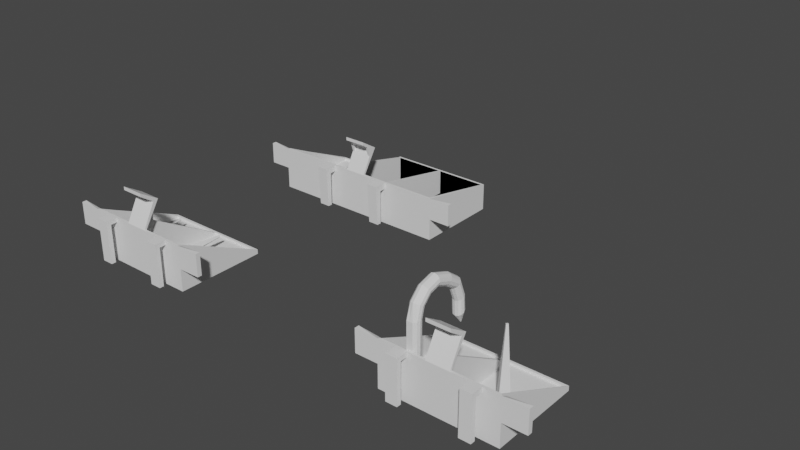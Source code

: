 # Source: A06_4_Espeto_Frutas_espeto_espeto.blend  (saved by Blender 2.93.20; exported with 4.5.12 LTS)
import bpy
from mathutils import Matrix  # noqa: F401  (used for matrix-valued properties, if any)

bpy.ops.wm.read_factory_settings(use_empty=True)
scene = bpy.context.scene
scene.name = 'Scene'

# ---- collections
col_collection = bpy.data.collections.new('Collection'); scene.collection.children.link(col_collection)

# ---- world
world_world = bpy.data.worlds.new('World'); scene.world = world_world
world_world.use_nodes = True; world_world.node_tree.nodes.clear()
_N = world_world.node_tree.nodes; _L = world_world.node_tree.links
n0 = _N.new('ShaderNodeOutputWorld'); n0.name = 'World Output'; n0.location = (300, 300)
n1 = _N.new('ShaderNodeBackground'); n1.name = 'Background'; n1.location = (10, 300)
n1.inputs[0].default_value = (0.05088, 0.05088, 0.05088, 1.0)
_L.new(n1.outputs[0], n0.inputs[0])
n0.is_active_output = True
world_world.color = (0.05088, 0.05088, 0.05088)
world_world.use_sun_shadow = False
world_world.sun_shadow_jitter_overblur = 0.0

# ---- meshes
me_a06_3_caqueiro_001 = bpy.data.meshes.new('A06_3_Caqueiro.001')
me_a06_3_caqueiro_001.from_pydata([(1.0, 3.8, -1.0), (6.0, 3.8, -1.0), (6.0, -0.2, -1.0), (1.0, -0.2, -1.0), (6.0, 3.8, -0.8), (6.0, -0.2, 1.0), (6.0, -0.2, 1.192e-07), (1.0, -0.2, 1.0), (1.0, 3.8, -0.8), (1.0, -0.2, 1.192e-07), (1.1, -0.1, -0.9), (1.1, 3.7, -0.9), (1.1, 3.7, -0.8), (1.1, -0.1, 1.0), (5.9, 3.7, -0.9), (5.9, -0.1, -0.9), (5.9, -0.1, 1.0), (5.9, 3.7, -0.8), (3.45, 3.7, -0.9), (3.55, 3.7, -0.9), (3.55, 3.7, -0.8), (3.45, 3.7, -0.8), (3.45, -0.1, -0.9), (3.55, -0.1, -0.9), (3.45, -0.1, 1.0), (3.45, 0.6, 1.0), (3.55, -0.1, 1.0), (3.55, 0.6, 1.0), (1.0, 1.49e-08, 1.192e-07), (9.537e-07, 1.49e-08, 1.192e-07), (9.537e-07, -0.2, 1.192e-07), (9.537e-07, -0.2, 1.0), (9.537e-07, 1.49e-08, 1.0), (1.0, 1.49e-08, 0.91), (6.0, 1.49e-08, 0.91), (7.0, 1.49e-08, 1.0), (7.0, -0.2, 1.0), (7.0, -0.2, 1.192e-07), (7.0, 1.49e-08, 1.192e-07), (6.0, 1.49e-08, 1.192e-07), (4.0, -0.2, 2.45), (3.0, -0.2, 2.45), (4.0, -0.2, 2.6), (3.0, -0.2, 2.6), (4.0, 0.6, 2.1), (3.55, 0.6, 2.1), (3.45, 0.6, 2.1), (3.0, 0.6, 2.1), (4.0, -0.2, 1.0), (4.0, -0.1, 1.0), (3.0, -0.1, 1.0), (3.0, -0.2, 1.0), (4.75, -0.2, 1.0), (5.25, -0.2, 1.0), (1.75, -0.2, 1.0), (2.25, -0.2, 1.0), (2.25, -0.7, 1.0), (1.75, -0.7, 1.0), (2.25, -0.7, -0.9), (1.75, -0.7, -0.9), (2.25, -0.5, -0.9), (1.75, -0.5, -0.9), (1.75, -0.2, 0.8), (2.25, -0.2, 0.8), (1.75, -0.5, 0.8), (2.25, -0.5, 0.8), (4.75, -0.2, 0.8), (5.25, -0.2, 0.8), (5.25, -0.7, 1.0), (4.75, -0.7, 1.0), (4.75, -0.5, 0.8), (5.25, -0.5, 0.8), (4.75, -0.5, -0.9), (5.25, -0.5, -0.9), (5.25, -0.7, -0.9), (4.75, -0.7, -0.9), (4.725, 2.1, -0.9), (4.425, 1.8, -0.9), (5.025, 1.8, -0.9), (4.725, 1.5, -0.9), (4.725, 1.86, 2.1), (4.665, 1.8, 2.1), (4.785, 1.8, 2.1), (4.725, 1.74, 2.1), (2.275, 1.15, 3.35), (2.15, 1.15, 3.317), (2.058, 1.15, 3.225), (2.025, 1.15, 3.1), (2.058, 1.15, 2.975), (2.15, 1.15, 2.883), (2.275, 1.15, 2.85), (2.4, 1.15, 2.883), (2.492, 1.15, 2.975), (2.525, 1.15, 3.1), (2.492, 1.15, 3.225), (2.4, 1.15, 3.317), (2.275, 1.875, 3.083), (2.15, 1.858, 3.054), (2.058, 1.813, 2.974), (2.025, 1.75, 2.866), (2.058, 1.688, 2.758), (2.15, 1.642, 2.679), (2.275, 1.625, 2.65), (2.4, 1.642, 2.679), (2.492, 1.688, 2.758), (2.525, 1.75, 2.866), (2.492, 1.813, 2.974), (2.4, 1.858, 3.054), (2.275, 2.714, 1.414), (2.161, 2.687, 1.399), (2.077, 2.615, 1.357), (2.047, 2.516, 1.3), (2.077, 2.417, 1.243), (2.161, 2.345, 1.201), (2.275, 2.318, 1.186), (2.389, 2.345, 1.201), (2.473, 2.417, 1.243), (2.503, 2.516, 1.3), (2.473, 2.615, 1.357), (2.389, 2.687, 1.399), (2.275, 2.675, 0.8), (2.263, 2.672, 0.8), (2.253, 2.663, 0.8), (2.25, 2.65, 0.8), (2.253, 2.638, 0.8), (2.263, 2.628, 0.8), (2.275, 2.625, 0.8), (2.288, 2.628, 0.8), (2.297, 2.638, 0.8), (2.3, 2.65, 0.8), (2.297, 2.663, 0.8), (2.288, 2.672, 0.8), (2.275, -0.1, 2.1), (2.15, -0.1, 2.1), (2.058, 0.025, 2.1), (2.025, 0.15, 2.1), (2.058, 0.275, 2.1), (2.15, 0.3665, 2.1), (2.275, 0.4, 2.1), (2.4, 0.3665, 2.1), (2.492, 0.275, 2.1), (2.525, 0.15, 2.1), (2.492, 0.025, 2.1), (2.4, -0.1, 2.1), (2.275, 0.06747, 2.725), (2.15, 0.09647, 2.708), (2.058, 0.1757, 2.662), (2.025, 0.284, 2.6), (2.058, 0.3922, 2.538), (2.15, 0.4715, 2.492), (2.275, 0.5005, 2.475), (2.4, 0.4715, 2.492), (2.492, 0.3922, 2.538), (2.525, 0.284, 2.6), (2.492, 0.1757, 2.662), (2.4, 0.09647, 2.708), (2.275, 0.525, 3.183), (2.15, 0.5417, 3.154), (2.058, 0.5875, 3.074), (2.025, 0.65, 2.966), (2.058, 0.7125, 2.858), (2.15, 0.7583, 2.779), (2.275, 0.775, 2.75), (2.4, 0.7583, 2.779), (2.492, 0.7125, 2.858), (2.525, 0.65, 2.966), (2.492, 0.5875, 3.074), (2.4, 0.5417, 3.154), (2.15, -0.1, -0.9), (2.058, 0.025, -0.9), (2.025, 0.15, -0.9), (2.058, 0.275, -0.9), (2.15, 0.3665, -0.9), (2.275, 0.4, -0.9), (2.4, 0.3665, -0.9), (2.492, 0.275, -0.9), (2.525, 0.15, -0.9), (2.492, 0.025, -0.9), (2.4, -0.1, -0.9), (2.4, -0.1, 1.0), (2.15, -0.1, 1.0), (2.275, -0.1, 1.0), (2.275, 2.394, 2.698), (2.068, 2.152, 2.45), (2.482, 2.152, 2.45), (2.155, 2.373, 2.676), (2.155, 2.093, 2.39), (2.514, 2.233, 2.533), (2.068, 2.314, 2.616), (2.275, 2.072, 2.368), (2.482, 2.314, 2.616), (2.036, 2.233, 2.533), (2.395, 2.093, 2.39), (2.395, 2.373, 2.676), (2.275, 2.654, 2.056), (2.073, 2.385, 1.847), (2.477, 2.385, 1.847), (2.158, 2.63, 2.037), (2.158, 2.319, 1.796), (2.509, 2.475, 1.917), (2.073, 2.564, 1.986), (2.275, 2.295, 1.777), (2.477, 2.564, 1.986), (2.041, 2.475, 1.917), (2.392, 2.319, 1.796), (2.392, 2.63, 2.037), (3.0, 0.3688, 2.056), (4.0, 0.3688, 2.056)], [], [(66, 63, 62, 3, 2, 67), (30, 31, 7, 9), (14, 15, 16), (14, 16, 17), (0, 1, 2, 3), (20, 19, 14, 17), (19, 20, 27, 26, 23), (4, 17, 16), (4, 16, 5), (0, 8, 4, 1), (1, 4, 5, 6, 2), (56, 57, 54, 55), (62, 63, 65, 64), (44, 45, 26, 49), (72, 70, 71, 73), (52, 66, 70, 72, 75, 69), (52, 53, 68, 69), (74, 75, 72, 73), (67, 53, 68, 74, 73, 71), (5, 16, 49, 48, 52, 53), (24, 50, 47, 46), (56, 58, 60, 65, 63, 55), (57, 54, 62, 64, 61, 59), (55, 63, 66, 52, 48, 51), (38, 37, 6, 39), (27, 45, 26), (24, 46, 25), (168, 10, 13, 180), (65, 60, 61, 64), (59, 61, 60, 58), (59, 58, 56, 57), (70, 66, 67, 71), (55, 54, 62, 63), (78, 79, 83, 82), (77, 79, 83, 81), (76, 78, 82, 80), (76, 77, 81, 80), (83, 81, 80, 82), (78, 76, 77, 79), (178, 168, 169, 170, 171, 172, 173, 174, 175, 176, 177), (84, 96, 97, 85), (85, 97, 98, 86), (86, 98, 99, 87), (87, 99, 100, 88), (88, 100, 101, 89), (89, 101, 102, 90), (90, 102, 103, 91), (91, 103, 104, 92), (92, 104, 105, 93), (93, 105, 106, 94), (94, 106, 107, 95), (95, 107, 96, 84), (194, 108, 109, 197), (197, 109, 110, 200), (200, 110, 111, 203), (203, 111, 112, 195), (195, 112, 113, 198), (198, 113, 114, 201), (201, 114, 115, 204), (204, 115, 116, 196), (196, 116, 117, 199), (199, 117, 118, 202), (202, 118, 119, 205), (205, 119, 108, 194), (108, 120, 121, 109), (109, 121, 122, 110), (110, 122, 123, 111), (111, 123, 124, 112), (112, 124, 125, 113), (113, 125, 126, 114), (114, 126, 127, 115), (115, 127, 128, 116), (116, 128, 129, 117), (117, 129, 130, 118), (118, 130, 131, 119), (119, 131, 120, 108), (132, 144, 145, 133), (133, 145, 146, 134), (134, 146, 147, 135), (135, 147, 148, 136), (136, 148, 149, 137), (137, 149, 150, 138), (138, 150, 151, 139), (139, 151, 152, 140), (140, 152, 153, 141), (141, 153, 154, 142), (142, 154, 155, 143), (143, 155, 144, 132), (144, 156, 157, 145), (145, 157, 158, 146), (146, 158, 159, 147), (147, 159, 160, 148), (148, 160, 161, 149), (149, 161, 162, 150), (150, 162, 163, 151), (151, 163, 164, 152), (152, 164, 165, 153), (153, 165, 166, 154), (154, 166, 167, 155), (155, 167, 156, 144), (156, 84, 85, 157), (157, 85, 86, 158), (158, 86, 87, 159), (159, 87, 88, 160), (160, 88, 89, 161), (161, 89, 90, 162), (162, 90, 91, 163), (163, 91, 92, 164), (164, 92, 93, 165), (165, 93, 94, 166), (166, 94, 95, 167), (167, 95, 84, 156), (141, 142, 177, 176), (135, 136, 171, 170), (138, 139, 174, 173), (136, 137, 172, 171), (139, 140, 175, 174), (140, 141, 176, 175), (137, 138, 173, 172), (134, 135, 170, 169), (134, 169, 168, 180, 133), (181, 132, 133, 180), (132, 181, 179, 143), (142, 143, 179, 178, 177), (10, 168, 169, 170, 171, 172, 173, 11), (107, 193, 182, 96), (106, 190, 193, 107), (105, 187, 190, 106), (104, 184, 187, 105), (103, 192, 184, 104), (102, 189, 192, 103), (101, 186, 189, 102), (100, 183, 186, 101), (99, 191, 183, 100), (98, 188, 191, 99), (97, 185, 188, 98), (96, 182, 185, 97), (15, 78, 79, 77, 23), (15, 14, 78), (78, 14, 19, 77, 76), (77, 19, 23), (53, 52, 66, 67), (24, 50, 51, 48, 49, 26), (50, 179, 181, 180, 13, 7, 54, 55, 51), (49, 16, 15, 23, 26), (35, 34, 5, 36), (37, 36, 5, 6), (37, 38, 35, 36), (34, 35, 38, 39), (5, 34, 39, 6), (3, 9, 7, 8, 0), (7, 9, 28, 33), (29, 28, 9, 30), (32, 29, 30, 31), (28, 29, 32, 33), (12, 8, 7, 13), (19, 20, 21, 18), (20, 27, 25, 21), (25, 27, 26, 24), (4, 8, 12, 21, 20, 17), (21, 12, 11, 18), (24, 22, 18, 21, 25), (24, 22, 178, 179, 50), (18, 173, 174, 175, 176, 177, 178, 22), (18, 11, 173), (22, 24, 26, 23), (175, 174, 173, 172, 177, 176), (171, 170, 169, 168, 178, 177, 172), (77, 79, 76), (78, 76, 79), (51, 206, 41, 43, 47, 50), (46, 24, 26, 45), (25, 46, 45, 27), (42, 44, 45, 46, 47, 43), (43, 41, 40, 42), (75, 74, 68, 69), (46, 26, 45), (24, 46, 26), (27, 24, 25), (27, 24, 26), (23, 26, 24), (12, 13, 10, 11), (55, 62, 54), (66, 53, 52), (5, 53, 67, 2, 6), (54, 7, 9, 3, 62), (53, 66, 67), (62, 55, 63), (22, 23, 24), (23, 18, 22), (19, 18, 23), (18, 20, 19), (18, 20, 21), (19, 23, 22), (22, 18, 19), (32, 31, 7, 33), (48, 51, 49), (50, 24, 26, 49, 51), (193, 205, 194, 182), (190, 202, 205, 193), (187, 199, 202, 190), (184, 196, 199, 187), (192, 204, 196, 184), (189, 201, 204, 192), (186, 198, 201, 189), (183, 195, 198, 186), (191, 203, 195, 183), (188, 200, 203, 191), (185, 197, 200, 188), (182, 194, 197, 185), (48, 207, 206, 51), (41, 206, 207, 40), (42, 40, 207, 48, 49, 44)])
_uv = me_a06_3_caqueiro_001.uv_layers.new(name='UVMap')
_uv.uv.foreach_set('vector', [0.0, 0.0, 0.0, 0.0, 0.0, 0.0, 0.0, 0.0, 0.0, 0.0, 0.0, 0.0, 0.0, 0.0, 0.0, 0.0, 0.0, 0.0, 0.0, 0.0, 0.0, 0.0, 0.0, 0.0, 0.0, 0.0, 0.0, 0.0, 0.0, 0.0, 0.0, 0.0, 0.0, 0.0, 0.0, 0.0, 0.0, 0.0, 0.0, 0.0, 0.0, 0.0, 0.0, 0.0, 0.0, 0.0, 0.0, 0.0, 0.0, 0.0, 0.0, 0.0, 0.0, 0.0, 0.0, 0.0, 0.0, 0.0, 0.0, 0.0, 0.0, 0.0, 0.0, 0.0, 0.0, 0.0, 0.0, 0.0, 0.0, 0.0, 0.0, 0.0, 0.0, 0.0, 0.0, 0.0, 0.0, 0.0, 0.0, 0.0, 0.0, 0.0, 0.0, 0.0, 0.0, 0.0, 0.0, 0.0, 0.0, 0.0, 0.0, 0.0, 0.0, 0.0, 0.0, 0.0, 0.0, 0.0, 0.0, 0.0, 0.0, 0.0, 0.0, 0.0, 0.0, 0.0, 0.0, 0.0, 0.0, 0.0, 0.0, 0.0, 0.0, 0.0, 0.0, 0.0, 0.0, 0.0, 0.0, 0.0, 0.0, 0.0, 0.0, 0.0, 0.0, 0.0, 0.0, 0.0, 0.0, 0.0, 0.0, 0.0, 0.0, 0.0, 0.0, 0.0, 0.0, 0.0, 0.0, 0.0, 0.0, 0.0, 0.0, 0.0, 0.0, 0.0, 0.0, 0.0, 0.0, 0.0, 0.0, 0.0, 0.0, 0.0, 0.0, 0.0, 0.0, 0.0, 0.0, 0.0, 0.0, 0.0, 0.0, 0.0, 0.0, 0.0, 0.0, 0.0, 0.0, 0.0, 0.0, 0.0, 0.0, 0.0, 0.0, 0.0, 0.0, 0.0, 0.0, 0.0, 0.0, 0.0, 0.0, 0.0, 0.0, 0.0, 0.0, 0.0, 0.0, 0.0, 0.0, 0.0, 0.0, 0.0, 0.0, 0.0, 0.0, 0.0, 0.0, 0.0, 0.0, 0.0, 0.0, 0.0, 0.0, 0.0, 0.0, 0.0, 0.0, 0.0, 0.0, 0.0, 0.0, 0.0, 0.0, 0.0, 0.0, 0.0, 0.0, 0.0, 0.0, 0.0, 0.0, 0.0, 0.0, 0.0, 0.0, 0.0, 0.0, 0.0, 0.0, 0.0, 0.0, 0.0, 0.0, 0.0, 0.0, 0.0, 0.0, 0.0, 0.0, 0.0, 0.0, 0.0, 0.0, 0.0, 0.0, 0.0, 0.0, 0.0, 0.0, 0.0, 0.0, 0.0, 0.0, 0.0, 0.0, 0.0, 0.0, 0.0, 0.0, 0.0, 0.0, 0.0, 0.0, 0.0, 0.0, 0.0, 0.0, 0.0, 0.0, 0.0, 0.0, 0.0, 0.0, 0.0, 0.0, 0.0, 0.0, 0.0, 0.0, 0.0, 0.0, 0.0, 0.0, 0.0, 0.0, 0.0, 0.0, 0.0, 0.0, 0.0, 0.0, 0.0, 0.0, 0.0, 0.0, 0.0, 0.0, 0.0, 0.0, 0.0, 0.0, 0.0, 0.0, 0.0, 0.0, 0.0, 0.0, 0.0, 0.0, 0.0, 0.0, 0.0, 0.0, 0.0, 0.0, 0.0, 0.0, 0.0, 0.0, 0.0, 0.0, 0.0, 0.0, 0.0, 0.0, 0.0, 0.0, 0.0, 0.0, 0.0, 0.25, 0.4167, 0.25, 0.5833, 0.25, 0.6667, 0.25, 0.75, 0.25, 0.8333, 0.25, 0.9167, 0.25, 2.22e-16, 0.25, 0.08333, 0.25, 0.1667, 0.25, 0.25, 0.25, 0.3333, 0.5, 0.5, 0.5833, 0.5, 0.5833, 0.5833, 0.5, 0.5833, 0.5, 0.5833, 0.5833, 0.5833, 0.5833, 0.6667, 0.5, 0.6667, 0.5, 0.6667, 0.5833, 0.6667, 0.5833, 0.75, 0.5, 0.75, 0.5, 0.75, 0.5833, 0.75, 0.5833, 0.8333, 0.5, 0.8333, 0.5, 0.8333, 0.5833, 0.8333, 0.5833, 0.9167, 0.5, 0.9167, 0.5, 0.9167, 0.5833, 0.9167, 0.5833, 1.0, 0.5, 1.0, 0.5, 2.22e-16, 0.5833, 2.22e-16, 0.5833, 0.08333, 0.5, 0.08333, 0.5, 0.08333, 0.5833, 0.08333, 0.5833, 0.1667, 0.5, 0.1667, 0.5, 0.1667, 0.5833, 0.1667, 0.5833, 0.25, 0.5, 0.25, 0.5, 0.25, 0.5833, 0.25, 0.5833, 0.3333, 0.5, 0.3333, 0.5, 0.3333, 0.5833, 0.3333, 0.5833, 0.4167, 0.5, 0.4167, 0.5, 0.4167, 0.5833, 0.4167, 0.5833, 0.5, 0.5, 0.5, 0.6458, 0.5, 0.6667, 0.5, 0.6667, 0.5833, 0.6458, 0.5833, 0.6458, 0.5833, 0.6667, 0.5833, 0.6667, 0.6667, 0.6458, 0.6667, 0.6458, 0.6667, 0.6667, 0.6667, 0.6667, 0.75, 0.6458, 0.75, 0.6458, 0.75, 0.6667, 0.75, 0.6667, 0.8333, 0.6458, 0.8333, 0.6458, 0.8333, 0.6667, 0.8333, 0.6667, 0.9167, 0.6458, 0.9167, 0.6458, 0.9167, 0.6667, 0.9167, 0.6667, 1.0, 0.6458, 1.0, 0.6458, 2.22e-16, 0.6667, 2.22e-16, 0.6667, 0.08333, 0.6458, 0.08333, 0.6458, 0.08333, 0.6667, 0.08333, 0.6667, 0.1667, 0.6458, 0.1667, 0.6458, 0.1667, 0.6667, 0.1667, 0.6667, 0.25, 0.6458, 0.25, 0.6458, 0.25, 0.6667, 0.25, 0.6667, 0.3333, 0.6458, 0.3333, 0.6458, 0.3333, 0.6667, 0.3333, 0.6667, 0.4167, 0.6458, 0.4167, 0.6458, 0.4167, 0.6667, 0.4167, 0.6667, 0.5, 0.6458, 0.5, 0.6667, 0.5, 0.75, 0.5, 0.75, 0.5833, 0.6667, 0.5833, 0.6667, 0.5833, 0.75, 0.5833, 0.75, 0.6667, 0.6667, 0.6667, 0.6667, 0.6667, 0.75, 0.6667, 0.75, 0.75, 0.6667, 0.75, 0.6667, 0.75, 0.75, 0.75, 0.75, 0.8333, 0.6667, 0.8333, 0.6667, 0.8333, 0.75, 0.8333, 0.75, 0.9167, 0.6667, 0.9167, 0.6667, 0.9167, 0.75, 0.9167, 0.75, 1.0, 0.6667, 1.0, 0.6667, 2.22e-16, 0.75, 2.22e-16, 0.75, 0.08333, 0.6667, 0.08333, 0.6667, 0.08333, 0.75, 0.08333, 0.75, 0.1667, 0.6667, 0.1667, 0.6667, 0.1667, 0.75, 0.1667, 0.75, 0.25, 0.6667, 0.25, 0.6667, 0.25, 0.75, 0.25, 0.75, 0.3333, 0.6667, 0.3333, 0.6667, 0.3333, 0.75, 0.3333, 0.75, 0.4167, 0.6667, 0.4167, 0.6667, 0.4167, 0.75, 0.4167, 0.75, 0.5, 0.6667, 0.5, 0.25, 0.5, 0.3333, 0.5, 0.3333, 0.5833, 0.25, 0.5833, 0.25, 0.5833, 0.3333, 0.5833, 0.3333, 0.6667, 0.25, 0.6667, 0.25, 0.6667, 0.3333, 0.6667, 0.3333, 0.75, 0.25, 0.75, 0.25, 0.75, 0.3333, 0.75, 0.3333, 0.8333, 0.25, 0.8333, 0.25, 0.8333, 0.3333, 0.8333, 0.3333, 0.9167, 0.25, 0.9167, 0.25, 0.9167, 0.3333, 0.9167, 0.3333, 1.0, 0.25, 1.0, 0.25, 2.22e-16, 0.3333, 2.22e-16, 0.3333, 0.08333, 0.25, 0.08333, 0.25, 0.08333, 0.3333, 0.08333, 0.3333, 0.1667, 0.25, 0.1667, 0.25, 0.1667, 0.3333, 0.1667, 0.3333, 0.25, 0.25, 0.25, 0.25, 0.25, 0.3333, 0.25, 0.3333, 0.3333, 0.25, 0.3333, 0.25, 0.3333, 0.3333, 0.3333, 0.3333, 0.4167, 0.25, 0.4167, 0.25, 0.4167, 0.3333, 0.4167, 0.3333, 0.5, 0.25, 0.5, 0.3333, 0.5, 0.4167, 0.5, 0.4167, 0.5833, 0.3333, 0.5833, 0.3333, 0.5833, 0.4167, 0.5833, 0.4167, 0.6667, 0.3333, 0.6667, 0.3333, 0.6667, 0.4167, 0.6667, 0.4167, 0.75, 0.3333, 0.75, 0.3333, 0.75, 0.4167, 0.75, 0.4167, 0.8333, 0.3333, 0.8333, 0.3333, 0.8333, 0.4167, 0.8333, 0.4167, 0.9167, 0.3333, 0.9167, 0.3333, 0.9167, 0.4167, 0.9167, 0.4167, 1.0, 0.3333, 1.0, 0.3333, 2.22e-16, 0.4167, 2.22e-16, 0.4167, 0.08333, 0.3333, 0.08333, 0.3333, 0.08333, 0.4167, 0.08333, 0.4167, 0.1667, 0.3333, 0.1667, 0.3333, 0.1667, 0.4167, 0.1667, 0.4167, 0.25, 0.3333, 0.25, 0.3333, 0.25, 0.4167, 0.25, 0.4167, 0.3333, 0.3333, 0.3333, 0.3333, 0.3333, 0.4167, 0.3333, 0.4167, 0.4167, 0.3333, 0.4167, 0.3333, 0.4167, 0.4167, 0.4167, 0.4167, 0.5, 0.3333, 0.5, 0.4167, 0.5, 0.5, 0.5, 0.5, 0.5833, 0.4167, 0.5833, 0.4167, 0.5833, 0.5, 0.5833, 0.5, 0.6667, 0.4167, 0.6667, 0.4167, 0.6667, 0.5, 0.6667, 0.5, 0.75, 0.4167, 0.75, 0.4167, 0.75, 0.5, 0.75, 0.5, 0.8333, 0.4167, 0.8333, 0.4167, 0.8333, 0.5, 0.8333, 0.5, 0.9167, 0.4167, 0.9167, 0.4167, 0.9167, 0.5, 0.9167, 0.5, 1.0, 0.4167, 1.0, 0.4167, 2.22e-16, 0.5, 2.22e-16, 0.5, 0.08333, 0.4167, 0.08333, 0.4167, 0.08333, 0.5, 0.08333, 0.5, 0.1667, 0.4167, 0.1667, 0.4167, 0.1667, 0.5, 0.1667, 0.5, 0.25, 0.4167, 0.25, 0.4167, 0.25, 0.5, 0.25, 0.5, 0.3333, 0.4167, 0.3333, 0.4167, 0.3333, 0.5, 0.3333, 0.5, 0.4167, 0.4167, 0.4167, 0.4167, 0.4167, 0.5, 0.4167, 0.5, 0.5, 0.4167, 0.5, 0.25, 0.25, 0.25, 0.3333, 0.25, 0.3333, 0.25, 0.25, 0.25, 0.75, 0.25, 0.8333, 0.25, 0.8333, 0.25, 0.75, 0.25, 2.22e-16, 0.25, 0.08333, 0.25, 0.08333, 0.25, 2.22e-16, 0.25, 0.8333, 0.25, 0.9167, 0.25, 0.9167, 0.25, 0.8333, 0.25, 0.08333, 0.25, 0.1667, 0.25, 0.1667, 0.25, 0.08333, 0.25, 0.1667, 0.25, 0.25, 0.25, 0.25, 0.25, 0.1667, 0.25, 0.9167, 0.25, 1.0, 0.25, 1.0, 0.25, 0.9167, 0.25, 0.6667, 0.25, 0.75, 0.25, 0.75, 0.25, 0.6667, 0.25, 0.6667, 0.25, 0.6667, 0.25, 0.5833, 0.0, 0.0, 0.25, 0.5833, 0.0, 0.0, 0.0, 0.0, 0.0, 0.0, 0.0, 0.0, 0.0, 0.0, 0.0, 0.0, 0.0, 0.0, 0.0, 0.0, 0.25, 0.3333, 0.0, 0.0, 0.0, 0.0, 0.25, 0.4167, 0.25, 0.3333, 0.0, 0.0, 0.0, 0.0, 0.0, 0.0, 0.0, 0.0, 0.0, 0.0, 0.0, 0.0, 0.0, 0.0, 0.0, 0.0, 0.5833, 0.4167, 0.625, 0.4167, 0.625, 0.5, 0.5833, 0.5, 0.5833, 0.3333, 0.625, 0.3333, 0.625, 0.4167, 0.5833, 0.4167, 0.5833, 0.25, 0.625, 0.25, 0.625, 0.3333, 0.5833, 0.3333, 0.5833, 0.1667, 0.625, 0.1667, 0.625, 0.25, 0.5833, 0.25, 0.5833, 0.08333, 0.625, 0.08333, 0.625, 0.1667, 0.5833, 0.1667, 0.5833, 2.22e-16, 0.625, 2.22e-16, 0.625, 0.08333, 0.5833, 0.08333, 0.5833, 0.9167, 0.625, 0.9167, 0.625, 1.0, 0.5833, 1.0, 0.5833, 0.8333, 0.625, 0.8333, 0.625, 0.9167, 0.5833, 0.9167, 0.5833, 0.75, 0.625, 0.75, 0.625, 0.8333, 0.5833, 0.8333, 0.5833, 0.6667, 0.625, 0.6667, 0.625, 0.75, 0.5833, 0.75, 0.5833, 0.5833, 0.625, 0.5833, 0.625, 0.6667, 0.5833, 0.6667, 0.5833, 0.5, 0.625, 0.5, 0.625, 0.5833, 0.5833, 0.5833, 0.0, 0.0, 0.0, 0.0, 0.0, 0.0, 0.0, 0.0, 0.0, 0.0, 0.0, 0.0, 0.0, 0.0, 0.0, 0.0, 0.0, 0.0, 0.0, 0.0, 0.0, 0.0, 0.0, 0.0, 0.0, 0.0, 0.0, 0.0, 0.0, 0.0, 0.0, 0.0, 0.0, 0.0, 0.0, 0.0, 0.0, 0.0, 0.0, 0.0, 0.0, 0.0, 0.0, 0.0, 0.0, 0.0, 0.0, 0.0, 0.0, 0.0, 0.0, 0.0, 0.0, 0.0, 0.0, 0.0, 0.0, 0.0, 0.0, 0.0, 0.0, 0.0, 0.0, 0.0, 0.0, 0.0, 0.0, 0.0, 0.0, 0.0, 0.0, 0.0, 0.0, 0.0, 0.0, 0.0, 0.0, 0.0, 0.0, 0.0, 0.0, 0.0, 0.0, 0.0, 0.0, 0.0, 0.0, 0.0, 0.0, 0.0, 0.0, 0.0, 0.0, 0.0, 0.0, 0.0, 0.0, 0.0, 0.0, 0.0, 0.0, 0.0, 0.0, 0.0, 0.0, 0.0, 0.0, 0.0, 0.0, 0.0, 0.0, 0.0, 0.0, 0.0, 0.0, 0.0, 0.0, 0.0, 0.0, 0.0, 0.0, 0.0, 0.0, 0.0, 0.0, 0.0, 0.0, 0.0, 0.0, 0.0, 0.0, 0.0, 0.0, 0.0, 0.0, 0.0, 0.0, 0.0, 0.0, 0.0, 0.0, 0.0, 0.0, 0.0, 0.0, 0.0, 0.0, 0.0, 0.0, 0.0, 0.0, 0.0, 0.0, 0.0, 0.0, 0.0, 0.0, 0.0, 0.0, 0.0, 0.0, 0.0, 0.0, 0.0, 0.0, 0.0, 0.0, 0.0, 0.0, 0.0, 0.0, 0.0, 0.0, 0.0, 0.0, 0.0, 0.0, 0.0, 0.0, 0.0, 0.0, 0.0, 0.0, 0.0, 0.0, 0.0, 0.0, 0.0, 0.0, 0.0, 0.0, 0.0, 0.0, 0.0, 0.0, 0.0, 0.0, 0.0, 0.0, 0.0, 0.0, 0.0, 0.0, 0.0, 0.0, 0.0, 0.0, 0.0, 0.0, 0.0, 0.0, 0.0, 0.0, 0.0, 0.0, 0.0, 0.0, 0.0, 0.0, 0.0, 0.0, 0.0, 0.0, 0.0, 0.0, 0.0, 0.0, 0.0, 0.25, 0.4167, 0.0, 0.0, 0.0, 0.0, 0.0, 0.0, 0.0, 0.0, 0.0, 0.0, 0.0, 0.0, 0.0, 0.0, 0.0, 0.0, 0.0, 0.0, 0.0, 0.0, 0.0, 0.0, 0.0, 0.0, 0.0, 0.0, 0.0, 0.0, 0.0, 0.0, 0.0, 0.0, 0.0, 0.0, 0.0, 0.0, 0.0, 0.0, 0.0, 0.0, 0.0, 0.0, 0.0, 0.0, 0.0, 0.0, 0.0, 0.0, 0.0, 0.0, 0.0, 0.0, 0.0, 0.0, 0.0, 0.0, 0.0, 0.0, 0.0, 0.0, 0.0, 0.0, 0.0, 0.0, 0.0, 0.0, 0.0, 0.0, 0.0, 0.0, 0.0, 0.0, 0.0, 0.0, 0.0, 0.0, 0.0, 0.0, 0.0, 0.0, 0.0, 0.0, 0.0, 0.0, 0.0, 0.0, 0.0, 0.0, 0.0, 0.0, 0.0, 0.0, 0.0, 0.0, 0.0, 0.0, 0.0, 0.0, 0.0, 0.0, 0.0, 0.0, 0.0, 0.0, 0.0, 0.0, 0.0, 0.0, 0.0, 0.0, 0.0, 0.0, 0.0, 0.0, 0.0, 0.0, 0.0, 0.0, 0.0, 0.0, 0.0, 0.0, 0.0, 0.0, 0.0, 0.0, 0.0, 0.0, 0.0, 0.0, 0.0, 0.0, 0.0, 0.0, 0.0, 0.0, 0.0, 0.0, 0.0, 0.0, 0.0, 0.0, 0.0, 0.0, 0.0, 0.0, 0.0, 0.0, 0.0, 0.0, 0.0, 0.0, 0.0, 0.0, 0.0, 0.0, 0.0, 0.0, 0.0, 0.0, 0.0, 0.0, 0.0, 0.0, 0.0, 0.0, 0.0, 0.0, 0.0, 0.0, 0.0, 0.0, 0.0, 0.0, 0.0, 0.0, 0.0, 0.0, 0.0, 0.0, 0.0, 0.0, 0.0, 0.0, 0.0, 0.0, 0.0, 0.0, 0.0, 0.0, 0.0, 0.0, 0.0, 0.0, 0.0, 0.0, 0.0, 0.0, 0.0, 0.0, 0.0, 0.0, 0.0, 0.0, 0.0, 0.0, 0.0, 0.0, 0.0, 0.0, 0.0, 0.0, 0.0, 0.0, 0.0, 0.0, 0.0, 0.0, 0.0, 0.0, 0.0, 0.0, 0.0, 0.0, 0.0, 0.0, 0.0, 0.0, 0.0, 0.0, 0.0, 0.0, 0.0, 0.0, 0.0, 0.0, 0.0, 0.0, 0.0, 0.0, 0.0, 0.0, 0.0, 0.0, 0.0, 0.0, 0.0, 0.0, 0.0, 0.0, 0.0, 0.0, 0.0, 0.0, 0.0, 0.0, 0.0, 0.0, 0.0, 0.0, 0.0, 0.0, 0.0, 0.0, 0.0, 0.0, 0.0, 0.0, 0.0, 0.0, 0.0, 0.0, 0.0, 0.0, 0.0, 0.0, 0.625, 0.4167, 0.6458, 0.4167, 0.6458, 0.5, 0.625, 0.5, 0.625, 0.3333, 0.6458, 0.3333, 0.6458, 0.4167, 0.625, 0.4167, 0.625, 0.25, 0.6458, 0.25, 0.6458, 0.3333, 0.625, 0.3333, 0.625, 0.1667, 0.6458, 0.1667, 0.6458, 0.25, 0.625, 0.25, 0.625, 0.08333, 0.6458, 0.08333, 0.6458, 0.1667, 0.625, 0.1667, 0.625, 2.22e-16, 0.6458, 2.22e-16, 0.6458, 0.08333, 0.625, 0.08333, 0.625, 0.9167, 0.6458, 0.9167, 0.6458, 1.0, 0.625, 1.0, 0.625, 0.8333, 0.6458, 0.8333, 0.6458, 0.9167, 0.625, 0.9167, 0.625, 0.75, 0.6458, 0.75, 0.6458, 0.8333, 0.625, 0.8333, 0.625, 0.6667, 0.6458, 0.6667, 0.6458, 0.75, 0.625, 0.75, 0.625, 0.5833, 0.6458, 0.5833, 0.6458, 0.6667, 0.625, 0.6667, 0.625, 0.5, 0.6458, 0.5, 0.6458, 0.5833, 0.625, 0.5833, 0.0, 0.0, 0.0, 0.0, 0.0, 0.0, 0.0, 0.0, 0.0, 0.0, 0.0, 0.0, 0.0, 0.0, 0.0, 0.0, 0.0, 0.0, 0.0, 0.0, 0.0, 0.0, 0.0, 0.0, 0.0, 0.0, 0.0, 0.0])
me_a06_3_caqueiro_001.use_remesh_fix_poles = True
me_a06_3_caqueiro_001.use_remesh_preserve_attributes = False
me_a06_3_caqueiro_001.update()
me_a06_3_caqueiro_005 = bpy.data.meshes.new('A06_3_Caqueiro.005')
me_a06_3_caqueiro_005.from_pydata([(1.0, 4.0, 0.0), (6.0, 4.0, 0.0), (6.0, -1.192e-07, 0.0), (1.0, -1.192e-07, 0.0), (6.0, 4.0, 0.2), (6.0, -1.192e-07, 2.0), (6.0, -1.192e-07, 1.0), (1.0, -1.192e-07, 2.0), (1.0, 4.0, 0.2), (1.0, -1.192e-07, 1.0), (1.1, 0.1, 0.1), (1.1, 3.9, 0.1), (1.1, 3.9, 0.2), (1.1, 0.1, 2.0), (5.9, 3.9, 0.1), (5.9, 0.1, 0.1), (5.9, 0.1, 2.0), (5.9, 3.9, 0.2), (3.55, 3.9, 0.1), (3.55, 3.9, 0.2), (3.45, 3.9, 0.2), (3.55, 0.1, 0.1), (3.45, 0.1, 2.0), (3.45, 0.8, 2.0), (3.55, 0.1, 2.0), (3.55, 0.8, 2.0), (1.0, 0.2, 1.0), (0.0, 0.2, 1.0), (0.0, -1.192e-07, 1.0), (0.0, -1.192e-07, 2.0), (0.0, 0.2, 2.0), (1.0, 0.2, 1.91), (6.0, 0.2, 1.91), (7.0, 0.2, 2.0), (7.0, -1.192e-07, 2.0), (7.0, -1.192e-07, 1.0), (7.0, 0.2, 1.0), (6.0, 0.2, 1.0), (4.0, 0.0, 3.45), (3.0, 0.0, 3.45), (4.0, 0.0, 3.6), (3.0, 0.0, 3.6), (4.0, 0.8, 3.1), (3.55, 0.8, 3.1), (3.45, 0.8, 3.1), (3.0, 0.8, 3.1), (4.0, 0.0, 2.0), (4.0, 0.1, 2.0), (3.0, 0.1, 2.0), (3.0, 0.0, 2.0), (4.75, -2.98e-08, 2.0), (5.25, -5.96e-08, 2.0), (1.75, -5.96e-08, 2.0), (2.25, -2.98e-08, 2.0), (2.25, -0.5, 2.0), (1.75, -0.5, 2.0), (2.25, -0.5, 0.1), (1.75, -0.5, 0.1), (2.25, -0.3, 0.1), (1.75, -0.3, 0.1), (1.75, -5.96e-08, 1.8), (2.25, -2.98e-08, 1.8), (1.75, -0.3, 1.8), (2.25, -0.3, 1.8), (4.75, -2.98e-08, 1.8), (5.25, -5.96e-08, 1.8), (5.25, -0.5, 2.0), (4.75, -0.5, 2.0), (4.75, -0.3, 1.8), (5.25, -0.3, 1.8), (4.75, -0.3, 0.1), (5.25, -0.3, 0.1), (5.25, -0.5, 0.1), (4.75, -0.5, 0.1), (3.0, 0.5688, 3.056), (4.0, 0.5688, 3.056), (4.725, 0.1, 0.45), (4.425, 0.1, 0.75), (5.025, 0.1, 0.75), (4.725, 0.1, 1.05), (4.725, 3.1, 0.69), (4.665, 3.1, 0.75), (4.785, 3.1, 0.75), (4.725, 3.1, 0.81), (2.325, 0.1, 0.45), (2.025, 0.1, 0.75), (2.625, 0.1, 0.75), (2.325, 0.1, 1.05), (2.325, 3.1, 0.69), (2.265, 3.1, 0.75), (2.385, 3.1, 0.75), (2.325, 3.1, 0.81), (3.45, 3.9, 0.1), (3.45, 0.1, 0.1)], [], [(64, 61, 60, 3, 2, 65), (28, 29, 7, 9), (14, 15, 16), (14, 16, 17), (0, 1, 2, 3), (19, 18, 14, 17), (18, 19, 25, 24, 21), (4, 17, 16), (4, 16, 5), (0, 8, 4, 1), (1, 4, 5, 6, 2), (54, 55, 52, 53), (60, 61, 63, 62), (42, 43, 24, 47), (70, 68, 69, 71), (50, 64, 68, 70, 73, 67), (50, 51, 66, 67), (72, 73, 70, 71), (65, 51, 66, 72, 71, 69), (5, 16, 47, 46, 50, 51), (22, 48, 45, 44), (54, 56, 58, 63, 61, 53), (55, 52, 60, 62, 59, 57), (53, 61, 64, 50, 46, 49), (36, 35, 6, 37), (25, 43, 24), (22, 44, 23), (63, 58, 59, 62), (57, 59, 58, 56), (57, 56, 54, 55), (68, 64, 65, 69), (53, 52, 60, 61), (51, 50, 64, 65), (22, 48, 49, 46, 47, 24), (33, 32, 5, 34), (35, 34, 5, 6), (35, 36, 33, 34), (32, 33, 36, 37), (5, 32, 37, 6), (3, 9, 7, 8, 0), (7, 9, 26, 31), (27, 26, 9, 28), (30, 27, 28, 29), (26, 27, 30, 31), (12, 8, 7, 13), (19, 25, 23, 20), (23, 25, 24, 22), (4, 8, 12, 20, 19, 17), (49, 74, 39, 41, 45, 48), (44, 22, 24, 43), (23, 44, 43, 25), (40, 42, 43, 44, 45, 41), (41, 39, 38, 40), (73, 72, 66, 67), (44, 24, 43), (22, 44, 24), (25, 22, 23), (25, 22, 24), (12, 13, 10, 11), (53, 60, 52), (64, 51, 50), (5, 51, 65, 2, 6), (52, 7, 9, 3, 60), (51, 64, 65), (60, 53, 61), (30, 29, 7, 31), (46, 49, 47), (48, 22, 24, 47, 49), (46, 75, 74, 49), (39, 74, 75, 38), (40, 38, 75, 46, 47, 42), (78, 79, 83, 82), (77, 79, 83, 81), (76, 78, 82, 80), (76, 77, 81, 80), (83, 81, 80, 82), (78, 76, 77, 79), (77, 79, 76), (78, 76, 79), (86, 87, 91, 90), (85, 87, 91, 89), (84, 86, 90, 88), (84, 85, 89, 88), (91, 89, 88, 90), (86, 84, 85, 87), (85, 87, 84), (86, 84, 87), (16, 78, 79, 77, 24, 47), (76, 21, 24, 77), (15, 76, 78, 16), (21, 76, 15), (21, 15, 14, 18), (48, 13, 7, 52, 53, 49), (22, 86, 87, 85, 13, 48), (84, 10, 13, 85), (22, 93, 92, 20, 23), (93, 84, 86, 22), (84, 93, 10), (10, 93, 92, 11), (20, 12, 11, 92)])
_uv = me_a06_3_caqueiro_005.uv_layers.new(name='UVMap')
_uv.uv.foreach_set('vector', [0.0, 0.0, 0.0, 0.0, 0.0, 0.0, 0.0, 0.0, 0.0, 0.0, 0.0, 0.0, 0.0, 0.0, 0.0, 0.0, 0.0, 0.0, 0.0, 0.0, 0.0, 0.0, 0.0, 0.0, 0.0, 0.0, 0.0, 0.0, 0.0, 0.0, 0.0, 0.0, 0.0, 0.0, 0.0, 0.0, 0.0, 0.0, 0.0, 0.0, 0.0, 0.0, 0.0, 0.0, 0.0, 0.0, 0.0, 0.0, 0.0, 0.0, 0.0, 0.0, 0.0, 0.0, 0.0, 0.0, 0.0, 0.0, 0.0, 0.0, 0.0, 0.0, 0.0, 0.0, 0.0, 0.0, 0.0, 0.0, 0.0, 0.0, 0.0, 0.0, 0.0, 0.0, 0.0, 0.0, 0.0, 0.0, 0.0, 0.0, 0.0, 0.0, 0.0, 0.0, 0.0, 0.0, 0.0, 0.0, 0.0, 0.0, 0.0, 0.0, 0.0, 0.0, 0.0, 0.0, 0.0, 0.0, 0.0, 0.0, 0.0, 0.0, 0.0, 0.0, 0.0, 0.0, 0.0, 0.0, 0.0, 0.0, 0.0, 0.0, 0.0, 0.0, 0.0, 0.0, 0.0, 0.0, 0.0, 0.0, 0.0, 0.0, 0.0, 0.0, 0.0, 0.0, 0.0, 0.0, 0.0, 0.0, 0.0, 0.0, 0.0, 0.0, 0.0, 0.0, 0.0, 0.0, 0.0, 0.0, 0.0, 0.0, 0.0, 0.0, 0.0, 0.0, 0.0, 0.0, 0.0, 0.0, 0.0, 0.0, 0.0, 0.0, 0.0, 0.0, 0.0, 0.0, 0.0, 0.0, 0.0, 0.0, 0.0, 0.0, 0.0, 0.0, 0.0, 0.0, 0.0, 0.0, 0.0, 0.0, 0.0, 0.0, 0.0, 0.0, 0.0, 0.0, 0.0, 0.0, 0.0, 0.0, 0.0, 0.0, 0.0, 0.0, 0.0, 0.0, 0.0, 0.0, 0.0, 0.0, 0.0, 0.0, 0.0, 0.0, 0.0, 0.0, 0.0, 0.0, 0.0, 0.0, 0.0, 0.0, 0.0, 0.0, 0.0, 0.0, 0.0, 0.0, 0.0, 0.0, 0.0, 0.0, 0.0, 0.0, 0.0, 0.0, 0.0, 0.0, 0.0, 0.0, 0.0, 0.0, 0.0, 0.0, 0.0, 0.0, 0.0, 0.0, 0.0, 0.0, 0.0, 0.0, 0.0, 0.0, 0.0, 0.0, 0.0, 0.0, 0.0, 0.0, 0.0, 0.0, 0.0, 0.0, 0.0, 0.0, 0.0, 0.0, 0.0, 0.0, 0.0, 0.0, 0.0, 0.0, 0.0, 0.0, 0.0, 0.0, 0.0, 0.0, 0.0, 0.0, 0.0, 0.0, 0.0, 0.0, 0.0, 0.0, 0.0, 0.0, 0.0, 0.0, 0.0, 0.0, 0.0, 0.0, 0.0, 0.0, 0.0, 0.0, 0.0, 0.0, 0.0, 0.0, 0.0, 0.0, 0.0, 0.0, 0.0, 0.0, 0.0, 0.0, 0.0, 0.0, 0.0, 0.0, 0.0, 0.0, 0.0, 0.0, 0.0, 0.0, 0.0, 0.0, 0.0, 0.0, 0.0, 0.0, 0.0, 0.0, 0.0, 0.0, 0.0, 0.0, 0.0, 0.0, 0.0, 0.0, 0.0, 0.0, 0.0, 0.0, 0.0, 0.0, 0.0, 0.0, 0.0, 0.0, 0.0, 0.0, 0.0, 0.0, 0.0, 0.0, 0.0, 0.0, 0.0, 0.0, 0.0, 0.0, 0.0, 0.0, 0.0, 0.0, 0.0, 0.0, 0.0, 0.0, 0.0, 0.0, 0.0, 0.0, 0.0, 0.0, 0.0, 0.0, 0.0, 0.0, 0.0, 0.0, 0.0, 0.0, 0.0, 0.0, 0.0, 0.0, 0.0, 0.0, 0.0, 0.0, 0.0, 0.0, 0.0, 0.0, 0.0, 0.0, 0.0, 0.0, 0.0, 0.0, 0.0, 0.0, 0.0, 0.0, 0.0, 0.0, 0.0, 0.0, 0.0, 0.0, 0.0, 0.0, 0.0, 0.0, 0.0, 0.0, 0.0, 0.0, 0.0, 0.0, 0.0, 0.0, 0.0, 0.0, 0.0, 0.0, 0.0, 0.0, 0.0, 0.0, 0.0, 0.0, 0.0, 0.0, 0.0, 0.0, 0.0, 0.0, 0.0, 0.0, 0.0, 0.0, 0.0, 0.0, 0.0, 0.0, 0.0, 0.0, 0.0, 0.0, 0.0, 0.0, 0.0, 0.0, 0.0, 0.0, 0.0, 0.0, 0.0, 0.0, 0.0, 0.0, 0.0, 0.0, 0.0, 0.0, 0.0, 0.0, 0.0, 0.0, 0.0, 0.0, 0.0, 0.0, 0.0, 0.0, 0.0, 0.0, 0.0, 0.0, 0.0, 0.0, 0.0, 0.0, 0.0, 0.0, 0.0, 0.0, 0.0, 0.0, 0.0, 0.0, 0.0, 0.0, 0.0, 0.0, 0.0, 0.0, 0.0, 0.0, 0.0, 0.0, 0.0, 0.0, 0.0, 0.0, 0.0, 0.0, 0.0, 0.0, 0.0, 0.0, 0.0, 0.0, 0.0, 0.0, 0.0, 0.0, 0.0, 0.0, 0.0, 0.0, 0.0, 0.0, 0.0, 0.0, 0.0, 0.0, 0.0, 0.0, 0.0, 0.0, 0.0, 0.0, 0.0, 0.0, 0.0, 0.0, 0.0, 0.0, 0.0, 0.0, 0.0, 0.0, 0.0, 0.0, 0.0, 0.0, 0.0, 0.0, 0.0, 0.0, 0.0, 0.0, 0.0, 0.0, 0.0, 0.0, 0.0, 0.0, 0.0, 0.0, 0.0, 0.0, 0.0, 0.0, 0.0, 0.0, 0.0, 0.0, 0.0, 0.0, 0.0, 0.0, 0.0, 0.0, 0.0, 0.0, 0.0, 0.0, 0.0, 0.0, 0.0, 0.0, 0.0, 0.0, 0.0, 0.0, 0.0, 0.0, 0.0, 0.0, 0.0, 0.0, 0.0, 0.0, 0.0, 0.0, 0.0, 0.0, 0.0, 0.0, 0.0, 0.0, 0.0, 0.0, 0.0, 0.0, 0.0, 0.0, 0.0, 0.0, 0.0, 0.0, 0.0, 0.0, 0.0, 0.0, 0.0, 0.0, 0.0, 0.0, 0.0, 0.0, 0.0, 0.0, 0.0, 0.0, 0.0, 0.0, 0.0, 0.0, 0.0, 0.0, 0.0, 0.0, 0.0, 0.0, 0.0, 0.0, 0.0, 0.0, 0.0, 0.0, 0.0, 0.0, 0.0, 0.0, 0.0, 0.0, 0.0, 0.0, 0.0, 0.0, 0.0, 0.0, 0.0, 0.0, 0.0, 0.0, 0.0, 0.0, 0.0, 0.0, 0.0, 0.0, 0.0, 0.0, 0.0, 0.0, 0.0, 0.0, 0.0, 0.0, 0.0, 0.0, 0.0, 0.0, 0.0, 0.0, 0.0, 0.0, 0.0, 0.0, 0.0, 0.0, 0.0, 0.0, 0.0, 0.0, 0.0, 0.0, 0.0, 0.0, 0.0, 0.0, 0.0, 0.0, 0.0, 0.0, 0.0, 0.0, 0.0, 0.0, 0.0, 0.0, 0.0, 0.0, 0.0, 0.0, 0.0, 0.0, 0.0, 0.0, 0.0, 0.0, 0.0, 0.0, 0.0, 0.0, 0.0, 0.0, 0.0, 0.0, 0.0, 0.0, 0.0, 0.0, 0.0, 0.0, 0.0, 0.0, 0.0, 0.0, 0.0, 0.0, 0.0, 0.0, 0.0, 0.0, 0.0, 0.0, 0.0, 0.0, 0.0, 0.0, 0.0, 0.0, 0.0, 0.0, 0.0, 0.0, 0.0, 0.0, 0.0, 0.0, 0.0, 0.0, 0.0, 0.0, 0.0, 0.0, 0.0, 0.0, 0.0, 0.0, 0.0, 0.0, 0.0, 0.0, 0.0, 0.0, 0.0, 0.0, 0.0, 0.0, 0.0, 0.0, 0.0, 0.0, 0.0, 0.0, 0.0, 0.0, 0.0, 0.0, 0.0, 0.0, 0.0, 0.0, 0.0, 0.0, 0.0, 0.0, 0.0, 0.0, 0.0, 0.0, 0.0, 0.0, 0.0, 0.0, 0.0, 0.0, 0.0, 0.0, 0.0, 0.0, 0.0, 0.0, 0.0, 0.0, 0.0, 0.0, 0.0, 0.0, 0.0, 0.0, 0.0, 0.0, 0.0, 0.0, 0.0, 0.0, 0.0, 0.0, 0.0, 0.0, 0.0, 0.0, 0.0, 0.0, 0.0, 0.0, 0.0, 0.0, 0.0, 0.0, 0.0, 0.0, 0.0, 0.0, 0.0, 0.0, 0.0, 0.0, 0.0, 0.0, 0.0, 0.0])
me_a06_3_caqueiro_005.use_remesh_fix_poles = True
me_a06_3_caqueiro_005.use_remesh_preserve_attributes = False
me_a06_3_caqueiro_005.update()
me_a06_3_caqueiro_002 = bpy.data.meshes.new('A06_3_Caqueiro.002')
me_a06_3_caqueiro_002.from_pydata([(1.0, 3.8, -1.0), (9.625, 3.8, -1.0), (9.625, -0.2, -1.0), (1.0, -0.2, -1.0), (9.625, 3.8, 0.25), (9.625, -0.2, 1.0), (9.625, -0.2, 0.0), (1.0, -0.2, 1.0), (1.0, 3.8, -0.8), (1.0, -0.2, 0.0), (1.1, -0.1, -0.9), (1.1, 3.7, -0.9), (1.1, 3.7, -0.8), (1.1, -0.1, 1.0), (9.525, 3.7, -0.9), (9.525, -0.1, -0.9), (9.525, -0.1, 1.0), (9.525, 3.7, 0.25), (4.725, 3.7, -0.9), (4.725, 3.7, 0.25), (4.625, 3.7, 0.25), (4.725, -0.1, -0.9), (4.625, -0.1, 1.0), (4.625, 0.6, 1.0), (4.725, -0.1, 1.0), (4.725, 0.6, 1.0), (1.0, 2.086e-07, 0.0), (0.0, 2.086e-07, 0.0), (0.0, -0.2, 0.0), (0.0, -0.2, 1.0), (0.0, 2.086e-07, 1.0), (1.0, 2.086e-07, 0.91), (9.625, 0.0, 0.96), (10.63, 2.086e-07, 1.0), (10.63, -0.2, 1.0), (10.63, -0.2, 0.0), (10.63, 2.086e-07, 0.0), (9.625, 2.086e-07, 0.0), (5.813, -0.2, 2.45), (4.813, -0.2, 2.45), (5.813, -0.2, 2.6), (4.813, -0.2, 2.6), (5.813, 0.6, 2.1), (5.813, 0.6, 2.1), (5.613, 0.6, 2.1), (4.813, 0.6, 2.1), (5.813, -0.2, 1.0), (5.813, -0.1, 1.0), (4.813, -0.1, 1.0), (4.812, -0.2, 1.0), (6.563, -0.2, 1.0), (7.063, -0.2, 1.0), (3.563, -0.2, 1.0), (4.062, -0.2, 1.0), (4.062, -0.8, 1.0), (3.563, -0.8, 1.0), (4.062, -0.7, -0.9), (3.563, -0.7, -0.9), (4.062, -0.5, -0.9), (3.563, -0.5, -0.9), (3.563, -0.2, 0.7), (4.062, -0.2, 0.7), (3.563, -0.5, 0.7), (4.062, -0.5, 0.7), (6.563, -0.2, 0.7), (7.063, -0.2, 0.7), (7.063, -0.8, 1.0), (6.563, -0.8, 1.0), (6.563, -0.5, 0.7), (7.063, -0.5, 0.7), (6.563, -0.5, -0.9), (7.063, -0.5, -0.9), (7.063, -0.7, -0.9), (6.563, -0.7, -0.9), (4.812, 0.3688, 2.056), (5.813, 0.3688, 2.056), (2.862, -0.1, -0.55), (2.562, -0.1, -0.25), (3.163, -0.1, -0.25), (2.862, -0.1, 0.05), (2.862, 2.9, -0.31), (2.802, 2.9, -0.25), (2.923, 2.9, -0.25), (2.862, 2.9, -0.19), (4.625, 3.7, -0.9), (4.625, -0.1, -0.9), (4.625, 3.8, 0.25), (4.625, 3.8, -0.8), (4.625, 3.7, -0.8), (5.813, 0.08438, 2.253), (4.813, 0.08438, 2.253), (5.813, 0.2266, 1.792), (4.812, 0.2266, 1.792), (5.713, 0.3688, 2.056), (5.713, 0.08438, 2.253), (5.713, 0.2266, 1.792), (4.912, 0.3688, 2.056), (4.913, 0.08438, 2.253), (4.912, 0.2266, 1.792), (7.175, -0.1, 1.0), (7.175, 3.7, 0.25), (7.075, -0.1, 1.0), (7.075, -0.1, -0.9), (7.175, -0.1, -0.9), (7.075, 3.7, 0.25), (7.175, 3.7, -0.9), (7.075, 3.7, -0.9)], [(103, 2)], [(64, 61, 60, 3, 2, 65), (28, 29, 7, 9), (14, 15, 16), (14, 16, 17), (0, 1, 2, 3), (19, 18, 106, 105, 14, 17, 100, 104), (18, 19, 25, 24, 21), (4, 17, 16), (4, 16, 5), (0, 8, 87, 86, 4, 1), (1, 4, 5, 6, 2), (54, 55, 52, 53), (60, 61, 63, 62), (42, 43, 24, 47), (70, 68, 69, 71), (50, 64, 68, 70, 73, 67), (50, 51, 66, 67), (72, 73, 70, 71), (65, 51, 66, 72, 71, 69), (5, 16, 99, 101, 47, 46, 50, 51), (22, 48, 45, 44), (54, 56, 58, 63, 61, 53), (55, 52, 60, 62, 59, 57), (53, 61, 64, 50, 46, 49), (36, 35, 6, 37), (25, 43, 24), (22, 44, 23), (63, 58, 59, 62), (57, 59, 58, 56), (57, 56, 54, 55), (68, 64, 65, 69), (53, 52, 60, 61), (51, 50, 64, 65), (22, 48, 49, 46, 47, 24), (33, 32, 5, 34), (35, 34, 5, 6), (35, 36, 33, 34), (32, 33, 36, 37), (5, 32, 37, 6), (3, 9, 7, 8, 0), (7, 9, 26, 31), (27, 26, 9, 28), (30, 27, 28, 29), (26, 27, 30, 31), (12, 8, 7, 13), (19, 25, 23, 20), (23, 25, 24, 22), (12, 88, 87, 8), (49, 92, 74, 90, 39, 41, 45, 48), (44, 22, 24, 43), (23, 44, 43, 25), (40, 42, 43, 44, 45, 41), (41, 39, 38, 40), (73, 72, 66, 67), (44, 24, 43), (22, 44, 24), (25, 22, 23), (25, 22, 24), (12, 13, 10, 11), (53, 60, 52), (64, 51, 50), (5, 51, 65, 2, 6), (52, 7, 9, 3, 60), (51, 64, 65), (60, 53, 61), (30, 29, 7, 31), (46, 49, 47), (48, 22, 24, 47, 49), (46, 91, 75, 74, 92, 49), (39, 90, 74, 75, 89, 38), (40, 38, 89, 75, 91, 46, 47, 42), (78, 79, 83, 82), (77, 79, 83, 81), (76, 78, 82, 80), (76, 77, 81, 80), (83, 81, 80, 82), (78, 76, 77, 79), (77, 79, 76), (78, 76, 79), (21, 102, 103, 15, 14, 105, 106, 18), (48, 13, 7, 52, 53, 49), (22, 78, 79, 77, 13, 48), (76, 10, 13, 77), (88, 87, 86, 20), (85, 76, 78, 22), (76, 85, 10), (10, 85, 84, 11), (85, 22, 23, 20, 88, 84), (75, 89, 94, 93), (91, 75, 93, 95), (93, 94, 95), (91, 89, 75), (89, 91, 95, 94), (74, 90, 97, 96), (92, 74, 96, 98), (92, 90, 74), (96, 97, 98), (90, 92, 98, 97), (15, 103, 99, 16), (101, 102, 21, 24, 47), (105, 14, 17, 100), (100, 106, 105), (18, 106, 102, 21), (106, 102, 101, 104), (105, 100, 99, 103), (99, 100, 104, 101), (104, 19, 20, 86, 4, 17, 100), (106, 104, 19, 18), (105, 14, 15, 103), (18, 104, 106), (104, 18, 19), (105, 14, 100), (14, 100, 17), (18, 102, 106), (102, 18, 21), (105, 103, 14), (14, 103, 15), (100, 106, 104), (106, 102, 105), (103, 105, 102), (12, 11, 84, 88)])
_uv = me_a06_3_caqueiro_002.uv_layers.new(name='UVMap')
_uv.uv.foreach_set('vector', [0.0, 0.0, 0.0, 0.0, 0.0, 0.0, 0.0, 0.0, 0.0, 0.0, 0.0, 0.0, 0.0, 0.0, 0.0, 0.0, 0.0, 0.0, 0.0, 0.0, 0.0, 0.0, 0.0, 0.0, 0.0, 0.0, 0.0, 0.0, 0.0, 0.0, 0.0, 0.0, 0.0, 0.0, 0.0, 0.0, 0.0, 0.0, 0.0, 0.0, 0.0, 0.0, 0.0, 0.0, 0.0, 0.0, 0.0, 0.0, 0.0, 0.0, 0.0, 0.0, 0.0, 0.0, 0.0, 0.0, 0.0, 0.0, 0.0, 0.0, 0.0, 0.0, 0.0, 0.0, 0.0, 0.0, 0.0, 0.0, 0.0, 0.0, 0.0, 0.0, 0.0, 0.0, 0.0, 0.0, 0.0, 0.0, 0.0, 0.0, 0.0, 0.0, 0.0, 0.0, 0.0, 0.0, 0.0, 0.0, 0.0, 0.0, 0.0, 0.0, 0.0, 0.0, 0.0, 0.0, 0.0, 0.0, 0.0, 0.0, 0.0, 0.0, 0.0, 0.0, 0.0, 0.0, 0.0, 0.0, 0.0, 0.0, 0.0, 0.0, 0.0, 0.0, 0.0, 0.0, 0.0, 0.0, 0.0, 0.0, 0.0, 0.0, 0.0, 0.0, 0.0, 0.0, 0.0, 0.0, 0.0, 0.0, 0.0, 0.0, 0.0, 0.0, 0.0, 0.0, 0.0, 0.0, 0.0, 0.0, 0.0, 0.0, 0.0, 0.0, 0.0, 0.0, 0.0, 0.0, 0.0, 0.0, 0.0, 0.0, 0.0, 0.0, 0.0, 0.0, 0.0, 0.0, 0.0, 0.0, 0.0, 0.0, 0.0, 0.0, 0.0, 0.0, 0.0, 0.0, 0.0, 0.0, 0.0, 0.0, 0.0, 0.0, 0.0, 0.0, 0.0, 0.0, 0.0, 0.0, 0.0, 0.0, 0.0, 0.0, 0.0, 0.0, 0.0, 0.0, 0.0, 0.0, 0.0, 0.0, 0.0, 0.0, 0.0, 0.0, 0.0, 0.0, 0.0, 0.0, 0.0, 0.0, 0.0, 0.0, 0.0, 0.0, 0.0, 0.0, 0.0, 0.0, 0.0, 0.0, 0.0, 0.0, 0.0, 0.0, 0.0, 0.0, 0.0, 0.0, 0.0, 0.0, 0.0, 0.0, 0.0, 0.0, 0.0, 0.0, 0.0, 0.0, 0.0, 0.0, 0.0, 0.0, 0.0, 0.0, 0.0, 0.0, 0.0, 0.0, 0.0, 0.0, 0.0, 0.0, 0.0, 0.0, 0.0, 0.0, 0.0, 0.0, 0.0, 0.0, 0.0, 0.0, 0.0, 0.0, 0.0, 0.0, 0.0, 0.0, 0.0, 0.0, 0.0, 0.0, 0.0, 0.0, 0.0, 0.0, 0.0, 0.0, 0.0, 0.0, 0.0, 0.0, 0.0, 0.0, 0.0, 0.0, 0.0, 0.0, 0.0, 0.0, 0.0, 0.0, 0.0, 0.0, 0.0, 0.0, 0.0, 0.0, 0.0, 0.0, 0.0, 0.0, 0.0, 0.0, 0.0, 0.0, 0.0, 0.0, 0.0, 0.0, 0.0, 0.0, 0.0, 0.0, 0.0, 0.0, 0.0, 0.0, 0.0, 0.0, 0.0, 0.0, 0.0, 0.0, 0.0, 0.0, 0.0, 0.0, 0.0, 0.0, 0.0, 0.0, 0.0, 0.0, 0.0, 0.0, 0.0, 0.0, 0.0, 0.0, 0.0, 0.0, 0.0, 0.0, 0.0, 0.0, 0.0, 0.0, 0.0, 0.0, 0.0, 0.0, 0.0, 0.0, 0.0, 0.0, 0.0, 0.0, 0.0, 0.0, 0.0, 0.0, 0.0, 0.0, 0.0, 0.0, 0.0, 0.0, 0.0, 0.0, 0.0, 0.0, 0.0, 0.0, 0.0, 0.0, 0.0, 0.0, 0.0, 0.0, 0.0, 0.0, 0.0, 0.0, 0.0, 0.0, 0.0, 0.0, 0.0, 0.0, 0.0, 0.0, 0.0, 0.0, 0.0, 0.0, 0.0, 0.0, 0.0, 0.0, 0.0, 0.0, 0.0, 0.0, 0.0, 0.0, 0.0, 0.0, 0.0, 0.0, 0.0, 0.0, 0.0, 0.0, 0.0, 0.0, 0.0, 0.0, 0.0, 0.0, 0.0, 0.0, 0.0, 0.0, 0.0, 0.0, 0.0, 0.0, 0.0, 0.0, 0.0, 0.0, 0.0, 0.0, 0.0, 0.0, 0.0, 0.0, 0.0, 0.0, 0.0, 0.0, 0.0, 0.0, 0.0, 0.0, 0.0, 0.0, 0.0, 0.0, 0.0, 0.0, 0.0, 0.0, 0.0, 0.0, 0.0, 0.0, 0.0, 0.0, 0.0, 0.0, 0.0, 0.0, 0.0, 0.0, 0.0, 0.0, 0.0, 0.0, 0.0, 0.0, 0.0, 0.0, 0.0, 0.0, 0.0, 0.0, 0.0, 0.0, 0.0, 0.0, 0.0, 0.0, 0.0, 0.0, 0.0, 0.0, 0.0, 0.0, 0.0, 0.0, 0.0, 0.0, 0.0, 0.0, 0.0, 0.0, 0.0, 0.0, 0.0, 0.0, 0.0, 0.0, 0.0, 0.0, 0.0, 0.0, 0.0, 0.0, 0.0, 0.0, 0.0, 0.0, 0.0, 0.0, 0.0, 0.0, 0.0, 0.0, 0.0, 0.0, 0.0, 0.0, 0.0, 0.0, 0.0, 0.0, 0.0, 0.0, 0.0, 0.0, 0.0, 0.0, 0.0, 0.0, 0.0, 0.0, 0.0, 0.0, 0.0, 0.0, 0.0, 0.0, 0.0, 0.0, 0.0, 0.0, 0.0, 0.0, 0.0, 0.0, 0.0, 0.0, 0.0, 0.0, 0.0, 0.0, 0.0, 0.0, 0.0, 0.0, 0.0, 0.0, 0.0, 0.0, 0.0, 0.0, 0.0, 0.0, 0.0, 0.0, 0.0, 0.0, 0.0, 0.0, 0.0, 0.0, 0.0, 0.0, 0.0, 0.0, 0.0, 0.0, 0.0, 0.0, 0.0, 0.0, 0.0, 0.0, 0.0, 0.0, 0.0, 0.0, 0.0, 0.0, 0.0, 0.0, 0.0, 0.0, 0.0, 0.0, 0.0, 0.0, 0.0, 0.0, 0.0, 0.0, 0.0, 0.0, 0.0, 0.0, 0.0, 0.0, 0.0, 0.0, 0.0, 0.0, 0.0, 0.0, 0.0, 0.0, 0.0, 0.0, 0.0, 0.0, 0.0, 0.0, 0.0, 0.0, 0.0, 0.0, 0.0, 0.0, 0.0, 0.0, 0.0, 0.0, 0.0, 0.0, 0.0, 0.0, 0.0, 0.0, 0.0, 0.0, 0.0, 0.0, 0.0, 0.0, 0.0, 0.0, 0.0, 0.0, 0.0, 0.0, 0.0, 0.0, 0.0, 0.0, 0.0, 0.0, 0.0, 0.0, 0.0, 0.0, 0.0, 0.0, 0.0, 0.0, 0.0, 0.0, 0.0, 0.0, 0.0, 0.0, 0.0, 0.0, 0.0, 0.0, 0.0, 0.0, 0.0, 0.0, 0.0, 0.0, 0.0, 0.0, 0.0, 0.0, 0.0, 0.0, 0.0, 0.0, 0.0, 0.0, 0.0, 0.0, 0.0, 0.0, 0.0, 0.0, 0.0, 0.0, 0.0, 0.0, 0.0, 0.0, 0.0, 0.0, 0.0, 0.0, 0.0, 0.0, 0.0, 0.0, 0.0, 0.0, 0.0, 0.0, 0.0, 0.0, 0.0, 0.0, 0.0, 0.0, 0.0, 0.0, 0.0, 0.0, 0.0, 0.0, 0.0, 0.0, 0.0, 0.0, 0.0, 0.0, 0.0, 0.0, 0.0, 0.0, 0.0, 0.0, 0.0, 0.0, 0.0, 0.0, 0.0, 0.0, 0.0, 0.0, 0.0, 0.0, 0.0, 0.0, 0.0, 0.0, 0.0, 0.0, 0.0, 0.0, 0.0, 0.0, 0.0, 0.0, 0.0, 0.0, 0.0, 0.0, 0.0, 0.0, 0.0, 0.0, 0.0, 0.0, 0.0, 0.0, 0.0, 0.0, 0.0, 0.0, 0.0, 0.0, 0.0, 0.0, 0.0, 0.0, 0.0, 0.0, 0.0, 0.0, 0.0, 0.0, 0.0, 0.0, 0.0, 0.0, 0.0, 0.0, 0.0, 0.0, 0.0, 0.0, 0.0, 0.0, 0.0, 0.0, 0.0, 0.0, 0.0, 0.0, 0.0, 0.0, 0.0, 0.0, 0.0, 0.0, 0.0, 0.0, 0.0, 0.0, 0.0, 0.0, 0.0, 0.0, 0.0, 0.0, 0.0, 0.0, 0.0, 0.0, 0.0, 0.0, 0.0, 0.0, 0.0, 0.0, 0.0, 0.0, 0.0, 0.0, 0.0, 0.0, 0.0, 0.0, 0.0, 0.0, 0.0, 0.0, 0.0, 0.0, 0.0, 0.0, 0.0, 0.0, 0.0, 0.0, 0.0, 0.0, 0.0, 0.0, 0.0, 0.0, 0.0, 0.0, 0.0, 0.0, 0.0, 0.0, 0.0, 0.0, 0.0, 0.0, 0.0, 0.0, 0.0, 0.0, 0.0, 0.0, 0.0, 0.0, 0.0, 0.0, 0.0, 0.0, 0.0, 0.0, 0.0, 0.0, 0.0, 0.0, 0.0, 0.0, 0.0, 0.0, 0.0, 0.0, 0.0, 0.0, 0.0, 0.0, 0.0, 0.0, 0.0, 0.0, 0.0, 0.0, 0.0, 0.0, 0.0, 0.0, 0.0, 0.0, 0.0, 0.0, 0.0, 0.0, 0.0, 0.0, 0.0, 0.0, 0.0, 0.0, 0.0, 0.0, 0.0, 0.0, 0.0, 0.0, 0.0, 0.0, 0.0, 0.0, 0.0, 0.0, 0.0, 0.0, 0.0, 0.0, 0.0, 0.0, 0.0, 0.0, 0.0, 0.0, 0.0, 0.0, 0.0, 0.0, 0.0, 0.0, 0.0, 0.0, 0.0, 0.0, 0.0, 0.0, 0.0, 0.0, 0.0, 0.0, 0.0, 0.0, 0.0, 0.0, 0.0, 0.0, 0.0, 0.0, 0.0, 0.0, 0.0, 0.0, 0.0, 0.0, 0.0, 0.0, 0.0, 0.0, 0.0, 0.0, 0.0, 0.0, 0.0, 0.0, 0.0, 0.0, 0.0, 0.0, 0.0, 0.0, 0.0, 0.0, 0.0, 0.0, 0.0, 0.0, 0.0, 0.0, 0.0, 0.0, 0.0, 0.0, 0.0, 0.0, 0.0, 0.0, 0.0, 0.0, 0.0, 0.0, 0.0, 0.0, 0.0, 0.0, 0.0, 0.0, 0.0, 0.0, 0.0, 0.0, 0.0, 0.0])
me_a06_3_caqueiro_002.use_remesh_fix_poles = True
me_a06_3_caqueiro_002.use_remesh_preserve_attributes = False
me_a06_3_caqueiro_002.update()

# ---- objects
ob_caqueiro_gancho = bpy.data.objects.new('Caqueiro_Gancho', me_a06_3_caqueiro_001)
ob_caqueiro_espeto_001 = bpy.data.objects.new('Caqueiro_Espeto.001', me_a06_3_caqueiro_005)
ob_caqueiro_triplo = bpy.data.objects.new('Caqueiro_Triplo', me_a06_3_caqueiro_002)

# ---- transforms, parenting, visibility, modifiers, constraints
ob_caqueiro_gancho.location = (150.0, 2.0, 10.0)
ob_caqueiro_gancho.scale = (10.0, 10.0, 10.0)
ob_caqueiro_espeto_001.location = (0.0, 0.0, 0.0)
ob_caqueiro_espeto_001.scale = (10.0, 10.0, 10.0)
ob_caqueiro_triplo.location = (0.0, 110.2, 1.0)
ob_caqueiro_triplo.scale = (10.0, 10.0, 10.0)

# ---- collection membership
col_collection.objects.link(ob_caqueiro_gancho)
col_collection.objects.link(ob_caqueiro_espeto_001)
col_collection.objects.link(ob_caqueiro_triplo)

# ---- scene / render settings (as saved in the file)
scene.frame_start = 1; scene.frame_end = 250; scene.frame_set(27)
scene.render.engine = 'BLENDER_EEVEE_NEXT'
scene.cycles.use_denoising = False
scene.cycles.samples = 128
scene.cycles.sampling_pattern = 'TABULATED_SOBOL'
scene.cycles.use_adaptive_sampling = False
scene.cycles.use_light_tree = False
scene.view_settings.view_transform = 'Filmic'
scene.unit_settings.scale_length = 0.001
bpy.context.view_layer.update()

# ---- added for rendering (the .blend has no active camera and no usable light): camera, sun
cam_auto = bpy.data.cameras.new('AutoCamera')
cam_auto.lens = 50.0
cam_auto.sensor_width = 36.0
cam_auto.clip_end = 4435.77
ob_auto_camera = bpy.data.objects.new('AutoCamera', cam_auto)
scene.collection.objects.link(ob_auto_camera)
ob_auto_camera.location = (362.751, -231.702, 219.451)
ob_auto_camera.rotation_euler = (1.09748, -7.21219e-08, 0.694738)
scene.camera = ob_auto_camera
light_auto_sun = bpy.data.lights.new('AutoSun', 'SUN')
light_auto_sun.energy = 3.0
light_auto_sun.angle = 0.0523599
ob_auto_sun = bpy.data.objects.new('AutoSun', light_auto_sun)
scene.collection.objects.link(ob_auto_sun)
ob_auto_sun.rotation_euler = (0.872665, 0.174533, 0.523599)
bpy.context.view_layer.update()
